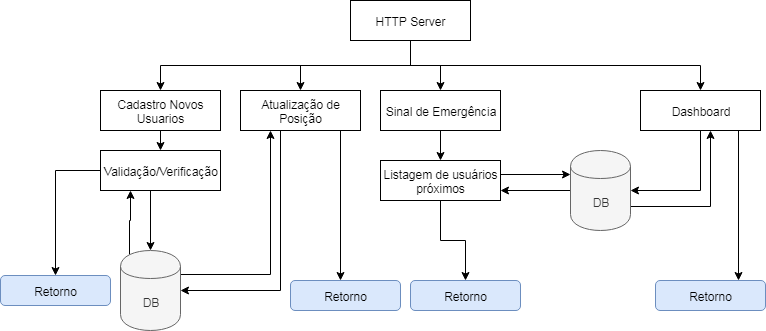

The diagram above was exported from draw.io. Its source (the exported page's mxGraphModel, read from the mxfile embedded in the PNG):
<mxGraphModel dx="1252" dy="614" grid="1" gridSize="10" guides="1" tooltips="1" connect="1" arrows="1" fold="1" page="1" pageScale="1" pageWidth="827" pageHeight="1169" math="0" shadow="0">
  <root>
    <mxCell id="0" />
    <mxCell id="1" parent="0" />
    <mxCell id="WrPAAQht3B_-5McJjCZg-3" style="edgeStyle=orthogonalEdgeStyle;rounded=0;orthogonalLoop=1;jettySize=auto;html=1;exitX=0.5;exitY=1;exitDx=0;exitDy=0;entryX=0.5;entryY=0;entryDx=0;entryDy=0;" parent="1" source="WrPAAQht3B_-5McJjCZg-1" target="WrPAAQht3B_-5McJjCZg-2" edge="1">
      <mxGeometry relative="1" as="geometry" />
    </mxCell>
    <mxCell id="WrPAAQht3B_-5McJjCZg-5" style="edgeStyle=orthogonalEdgeStyle;rounded=0;orthogonalLoop=1;jettySize=auto;html=1;exitX=0.5;exitY=1;exitDx=0;exitDy=0;entryX=0.5;entryY=0;entryDx=0;entryDy=0;" parent="1" source="WrPAAQht3B_-5McJjCZg-1" target="WrPAAQht3B_-5McJjCZg-4" edge="1">
      <mxGeometry relative="1" as="geometry" />
    </mxCell>
    <mxCell id="WrPAAQht3B_-5McJjCZg-8" style="edgeStyle=orthogonalEdgeStyle;rounded=0;orthogonalLoop=1;jettySize=auto;html=1;exitX=0.5;exitY=1;exitDx=0;exitDy=0;entryX=0.5;entryY=0;entryDx=0;entryDy=0;" parent="1" source="WrPAAQht3B_-5McJjCZg-1" target="WrPAAQht3B_-5McJjCZg-6" edge="1">
      <mxGeometry relative="1" as="geometry" />
    </mxCell>
    <mxCell id="WrPAAQht3B_-5McJjCZg-9" style="edgeStyle=orthogonalEdgeStyle;rounded=0;orthogonalLoop=1;jettySize=auto;html=1;exitX=0.5;exitY=1;exitDx=0;exitDy=0;" parent="1" source="WrPAAQht3B_-5McJjCZg-1" target="WrPAAQht3B_-5McJjCZg-7" edge="1">
      <mxGeometry relative="1" as="geometry" />
    </mxCell>
    <mxCell id="WrPAAQht3B_-5McJjCZg-1" value="HTTP Server" style="rounded=0;whiteSpace=wrap;html=1;" parent="1" vertex="1">
      <mxGeometry x="360" y="40" width="120" height="40" as="geometry" />
    </mxCell>
    <mxCell id="WrPAAQht3B_-5McJjCZg-14" style="edgeStyle=orthogonalEdgeStyle;rounded=0;orthogonalLoop=1;jettySize=auto;html=1;exitX=0.5;exitY=1;exitDx=0;exitDy=0;entryX=0.5;entryY=0;entryDx=0;entryDy=0;" parent="1" source="WrPAAQht3B_-5McJjCZg-2" target="WrPAAQht3B_-5McJjCZg-13" edge="1">
      <mxGeometry relative="1" as="geometry" />
    </mxCell>
    <mxCell id="WrPAAQht3B_-5McJjCZg-2" value="Cadastro Novos Usuarios" style="rounded=0;whiteSpace=wrap;html=1;" parent="1" vertex="1">
      <mxGeometry x="110" y="130" width="120" height="40" as="geometry" />
    </mxCell>
    <mxCell id="WrPAAQht3B_-5McJjCZg-39" style="edgeStyle=orthogonalEdgeStyle;rounded=0;orthogonalLoop=1;jettySize=auto;html=1;exitX=0.75;exitY=1;exitDx=0;exitDy=0;" parent="1" source="WrPAAQht3B_-5McJjCZg-4" target="WrPAAQht3B_-5McJjCZg-38" edge="1">
      <mxGeometry relative="1" as="geometry">
        <Array as="points">
          <mxPoint x="350" y="170" />
        </Array>
      </mxGeometry>
    </mxCell>
    <mxCell id="WrPAAQht3B_-5McJjCZg-41" style="edgeStyle=orthogonalEdgeStyle;rounded=0;orthogonalLoop=1;jettySize=auto;html=1;exitX=0.5;exitY=1;exitDx=0;exitDy=0;entryX=1;entryY=0.5;entryDx=0;entryDy=0;" parent="1" source="WrPAAQht3B_-5McJjCZg-4" target="WrPAAQht3B_-5McJjCZg-15" edge="1">
      <mxGeometry relative="1" as="geometry">
        <Array as="points">
          <mxPoint x="290" y="170" />
          <mxPoint x="290" y="330" />
        </Array>
      </mxGeometry>
    </mxCell>
    <mxCell id="WrPAAQht3B_-5McJjCZg-4" value="Atualização de Posição" style="rounded=0;whiteSpace=wrap;html=1;" parent="1" vertex="1">
      <mxGeometry x="250" y="130" width="120" height="40" as="geometry" />
    </mxCell>
    <mxCell id="WrPAAQht3B_-5McJjCZg-22" style="edgeStyle=orthogonalEdgeStyle;rounded=0;orthogonalLoop=1;jettySize=auto;html=1;exitX=0.5;exitY=1;exitDx=0;exitDy=0;entryX=0.5;entryY=0;entryDx=0;entryDy=0;" parent="1" source="WrPAAQht3B_-5McJjCZg-6" target="WrPAAQht3B_-5McJjCZg-20" edge="1">
      <mxGeometry relative="1" as="geometry" />
    </mxCell>
    <mxCell id="WrPAAQht3B_-5McJjCZg-6" value="Sinal de Emergência" style="rounded=0;whiteSpace=wrap;html=1;" parent="1" vertex="1">
      <mxGeometry x="390" y="130" width="120" height="40" as="geometry" />
    </mxCell>
    <mxCell id="WrPAAQht3B_-5McJjCZg-35" style="edgeStyle=orthogonalEdgeStyle;rounded=0;orthogonalLoop=1;jettySize=auto;html=1;exitX=0.5;exitY=1;exitDx=0;exitDy=0;entryX=1;entryY=0.5;entryDx=0;entryDy=0;" parent="1" source="WrPAAQht3B_-5McJjCZg-7" target="WrPAAQht3B_-5McJjCZg-32" edge="1">
      <mxGeometry relative="1" as="geometry" />
    </mxCell>
    <mxCell id="WrPAAQht3B_-5McJjCZg-45" style="edgeStyle=orthogonalEdgeStyle;rounded=0;orthogonalLoop=1;jettySize=auto;html=1;exitX=0.75;exitY=1;exitDx=0;exitDy=0;entryX=0.75;entryY=0;entryDx=0;entryDy=0;" parent="1" source="WrPAAQht3B_-5McJjCZg-7" target="WrPAAQht3B_-5McJjCZg-43" edge="1">
      <mxGeometry relative="1" as="geometry">
        <Array as="points">
          <mxPoint x="748" y="170" />
        </Array>
      </mxGeometry>
    </mxCell>
    <mxCell id="WrPAAQht3B_-5McJjCZg-7" value="Dashboard" style="rounded=0;whiteSpace=wrap;html=1;" parent="1" vertex="1">
      <mxGeometry x="650" y="130" width="120" height="40" as="geometry" />
    </mxCell>
    <mxCell id="WrPAAQht3B_-5McJjCZg-16" style="edgeStyle=orthogonalEdgeStyle;rounded=0;orthogonalLoop=1;jettySize=auto;html=1;exitX=0.5;exitY=1;exitDx=0;exitDy=0;" parent="1" source="WrPAAQht3B_-5McJjCZg-13" target="WrPAAQht3B_-5McJjCZg-15" edge="1">
      <mxGeometry relative="1" as="geometry">
        <Array as="points">
          <mxPoint x="160" y="230" />
        </Array>
      </mxGeometry>
    </mxCell>
    <mxCell id="WrPAAQht3B_-5McJjCZg-44" style="edgeStyle=orthogonalEdgeStyle;rounded=0;orthogonalLoop=1;jettySize=auto;html=1;exitX=0;exitY=0.5;exitDx=0;exitDy=0;" parent="1" source="WrPAAQht3B_-5McJjCZg-13" target="WrPAAQht3B_-5McJjCZg-31" edge="1">
      <mxGeometry relative="1" as="geometry" />
    </mxCell>
    <mxCell id="WrPAAQht3B_-5McJjCZg-13" value="Validação/Verificação" style="rounded=0;whiteSpace=wrap;html=1;" parent="1" vertex="1">
      <mxGeometry x="110" y="190" width="120" height="40" as="geometry" />
    </mxCell>
    <mxCell id="WrPAAQht3B_-5McJjCZg-40" style="edgeStyle=orthogonalEdgeStyle;rounded=0;orthogonalLoop=1;jettySize=auto;html=1;exitX=1;exitY=0.3;exitDx=0;exitDy=0;entryX=0.25;entryY=1;entryDx=0;entryDy=0;" parent="1" source="WrPAAQht3B_-5McJjCZg-15" target="WrPAAQht3B_-5McJjCZg-4" edge="1">
      <mxGeometry relative="1" as="geometry" />
    </mxCell>
    <mxCell id="WrPAAQht3B_-5McJjCZg-46" style="edgeStyle=orthogonalEdgeStyle;rounded=0;orthogonalLoop=1;jettySize=auto;html=1;exitX=0.15;exitY=0.05;exitDx=0;exitDy=0;exitPerimeter=0;entryX=0.25;entryY=1;entryDx=0;entryDy=0;" parent="1" source="WrPAAQht3B_-5McJjCZg-15" target="WrPAAQht3B_-5McJjCZg-13" edge="1">
      <mxGeometry relative="1" as="geometry" />
    </mxCell>
    <mxCell id="WrPAAQht3B_-5McJjCZg-15" value="DB" style="shape=cylinder;whiteSpace=wrap;html=1;boundedLbl=1;backgroundOutline=1;fillColor=#f5f5f5;strokeColor=#666666;fontColor=#333333;" parent="1" vertex="1">
      <mxGeometry x="130" y="290" width="60" height="80" as="geometry" />
    </mxCell>
    <mxCell id="WrPAAQht3B_-5McJjCZg-30" style="edgeStyle=orthogonalEdgeStyle;rounded=0;orthogonalLoop=1;jettySize=auto;html=1;exitX=0.5;exitY=1;exitDx=0;exitDy=0;entryX=0.5;entryY=0;entryDx=0;entryDy=0;" parent="1" source="WrPAAQht3B_-5McJjCZg-20" target="WrPAAQht3B_-5McJjCZg-29" edge="1">
      <mxGeometry relative="1" as="geometry" />
    </mxCell>
    <mxCell id="WrPAAQht3B_-5McJjCZg-34" style="edgeStyle=orthogonalEdgeStyle;rounded=0;orthogonalLoop=1;jettySize=auto;html=1;exitX=1;exitY=0.5;exitDx=0;exitDy=0;entryX=0;entryY=0.3;entryDx=0;entryDy=0;" parent="1" source="WrPAAQht3B_-5McJjCZg-20" target="WrPAAQht3B_-5McJjCZg-32" edge="1">
      <mxGeometry relative="1" as="geometry">
        <Array as="points">
          <mxPoint x="510" y="214" />
        </Array>
      </mxGeometry>
    </mxCell>
    <mxCell id="WrPAAQht3B_-5McJjCZg-20" value="Listagem de usuários próximos" style="rounded=0;whiteSpace=wrap;html=1;" parent="1" vertex="1">
      <mxGeometry x="390" y="200" width="120" height="40" as="geometry" />
    </mxCell>
    <mxCell id="WrPAAQht3B_-5McJjCZg-29" value="Retorno" style="rounded=1;whiteSpace=wrap;html=1;fillColor=#dae8fc;strokeColor=#6c8ebf;" parent="1" vertex="1">
      <mxGeometry x="420" y="320" width="110" height="30" as="geometry" />
    </mxCell>
    <mxCell id="WrPAAQht3B_-5McJjCZg-31" value="Retorno" style="rounded=1;whiteSpace=wrap;html=1;fillColor=#dae8fc;strokeColor=#6c8ebf;" parent="1" vertex="1">
      <mxGeometry x="10" y="315" width="110" height="30" as="geometry" />
    </mxCell>
    <mxCell id="WrPAAQht3B_-5McJjCZg-33" style="edgeStyle=orthogonalEdgeStyle;rounded=0;orthogonalLoop=1;jettySize=auto;html=1;exitX=0;exitY=0.5;exitDx=0;exitDy=0;entryX=1;entryY=0.75;entryDx=0;entryDy=0;" parent="1" source="WrPAAQht3B_-5McJjCZg-32" target="WrPAAQht3B_-5McJjCZg-20" edge="1">
      <mxGeometry relative="1" as="geometry" />
    </mxCell>
    <mxCell id="WrPAAQht3B_-5McJjCZg-36" style="edgeStyle=orthogonalEdgeStyle;rounded=0;orthogonalLoop=1;jettySize=auto;html=1;exitX=1;exitY=0.7;exitDx=0;exitDy=0;entryX=0.583;entryY=1;entryDx=0;entryDy=0;entryPerimeter=0;" parent="1" source="WrPAAQht3B_-5McJjCZg-32" target="WrPAAQht3B_-5McJjCZg-7" edge="1">
      <mxGeometry relative="1" as="geometry" />
    </mxCell>
    <mxCell id="WrPAAQht3B_-5McJjCZg-32" value="DB" style="shape=cylinder;whiteSpace=wrap;html=1;boundedLbl=1;backgroundOutline=1;fillColor=#f5f5f5;strokeColor=#666666;fontColor=#333333;" parent="1" vertex="1">
      <mxGeometry x="580" y="190" width="60" height="80" as="geometry" />
    </mxCell>
    <mxCell id="WrPAAQht3B_-5McJjCZg-38" value="Retorno" style="rounded=1;whiteSpace=wrap;html=1;fillColor=#dae8fc;strokeColor=#6c8ebf;" parent="1" vertex="1">
      <mxGeometry x="300" y="320" width="110" height="30" as="geometry" />
    </mxCell>
    <mxCell id="WrPAAQht3B_-5McJjCZg-43" value="Retorno" style="rounded=1;whiteSpace=wrap;html=1;fillColor=#dae8fc;strokeColor=#6c8ebf;" parent="1" vertex="1">
      <mxGeometry x="665" y="320" width="110" height="30" as="geometry" />
    </mxCell>
  </root>
</mxGraphModel>